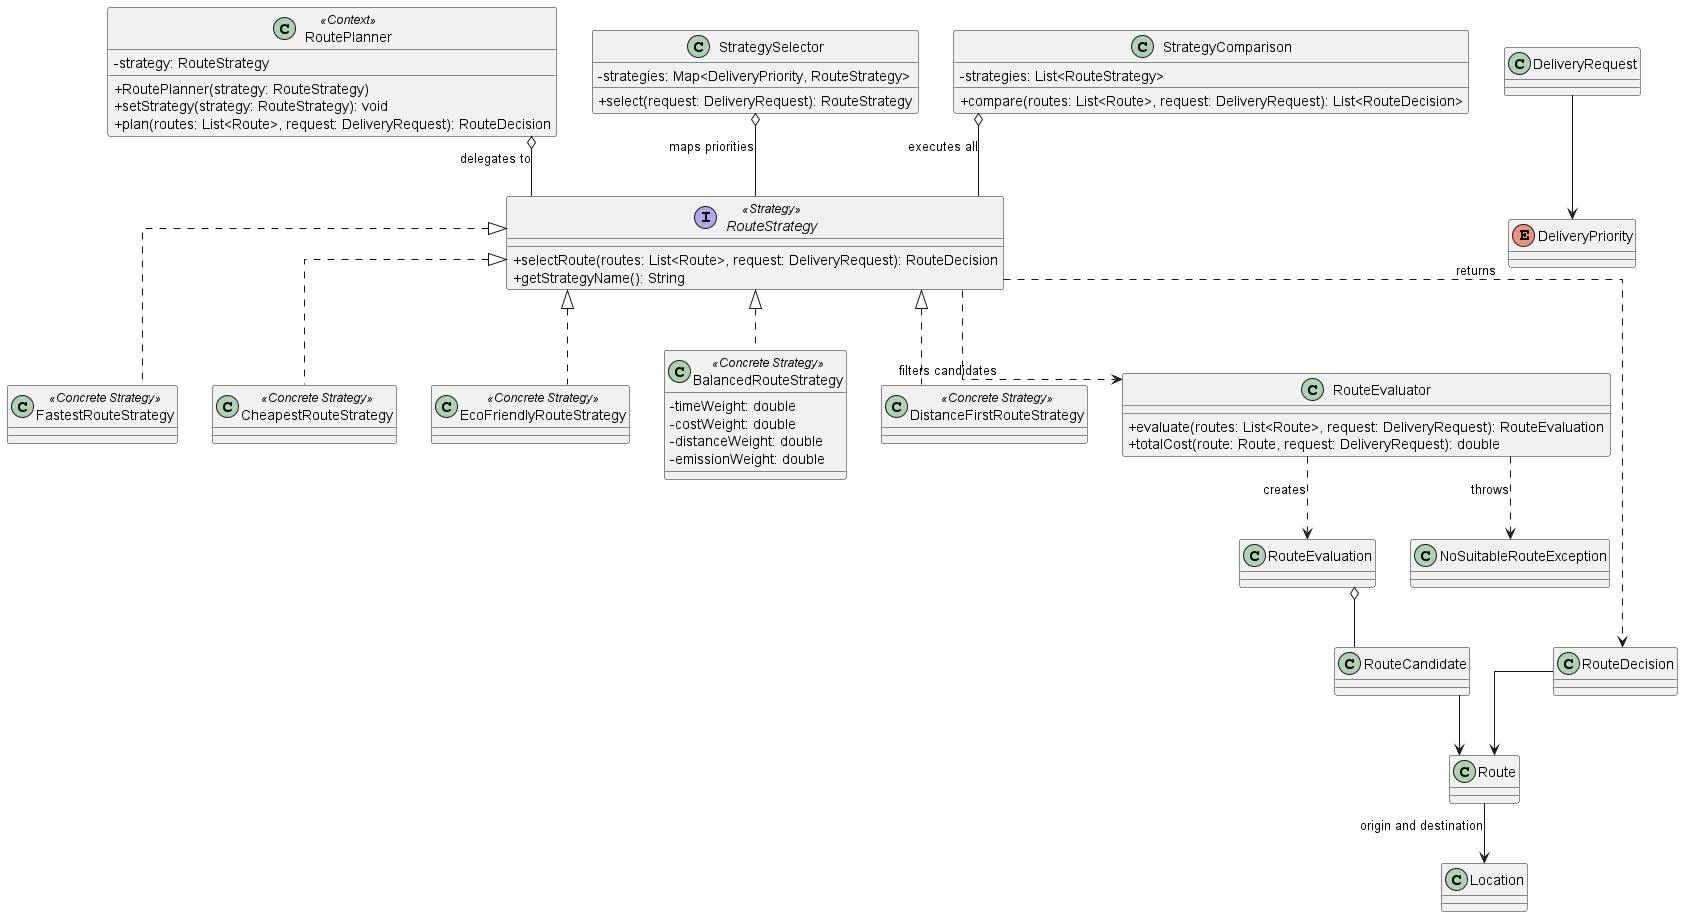

The diagram above was rendered by PlantUML. Its source (embedded in the PNG):
@startuml
skinparam classAttributeIconSize 0
skinparam linetype ortho

interface RouteStrategy <<Strategy>> {
  +selectRoute(routes: List<Route>, request: DeliveryRequest): RouteDecision
  +getStrategyName(): String
}

class RoutePlanner <<Context>> {
  -strategy: RouteStrategy
  +RoutePlanner(strategy: RouteStrategy)
  +setStrategy(strategy: RouteStrategy): void
  +plan(routes: List<Route>, request: DeliveryRequest): RouteDecision
}

class FastestRouteStrategy <<Concrete Strategy>>
class CheapestRouteStrategy <<Concrete Strategy>>
class EcoFriendlyRouteStrategy <<Concrete Strategy>>
class BalancedRouteStrategy <<Concrete Strategy>> {
  -timeWeight: double
  -costWeight: double
  -distanceWeight: double
  -emissionWeight: double
}
class DistanceFirstRouteStrategy <<Concrete Strategy>>

class StrategySelector {
  -strategies: Map<DeliveryPriority, RouteStrategy>
  +select(request: DeliveryRequest): RouteStrategy
}
class StrategyComparison {
  -strategies: List<RouteStrategy>
  +compare(routes: List<Route>, request: DeliveryRequest): List<RouteDecision>
}
class RouteEvaluator {
  +evaluate(routes: List<Route>, request: DeliveryRequest): RouteEvaluation
  +totalCost(route: Route, request: DeliveryRequest): double
}
class RouteEvaluation
class RouteCandidate
class RouteDecision
class Route
class Location
class DeliveryRequest
enum DeliveryPriority
class NoSuitableRouteException

RouteStrategy <|.. FastestRouteStrategy
RouteStrategy <|.. CheapestRouteStrategy
RouteStrategy <|.. EcoFriendlyRouteStrategy
RouteStrategy <|.. BalancedRouteStrategy
RouteStrategy <|.. DistanceFirstRouteStrategy
RoutePlanner o-- RouteStrategy : delegates to
StrategySelector o-- RouteStrategy : maps priorities
StrategyComparison o-- RouteStrategy : executes all
RouteStrategy ..> RouteEvaluator : filters candidates
RouteStrategy ..> RouteDecision : returns
RouteEvaluator ..> RouteEvaluation : creates
RouteEvaluator ..> NoSuitableRouteException : throws
RouteEvaluation o-- RouteCandidate
RouteCandidate --> Route
RouteDecision --> Route
Route --> Location : origin and destination
DeliveryRequest --> DeliveryPriority
@enduml